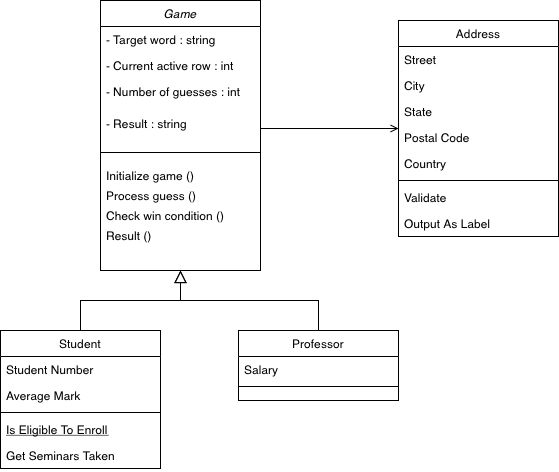

The diagram above was exported from draw.io. Its source (the exported page's mxGraphModel, read from the mxfile embedded in the PNG):
<mxGraphModel dx="501" dy="617" grid="1" gridSize="10" guides="1" tooltips="1" connect="1" arrows="1" fold="1" page="1" pageScale="1" pageWidth="827" pageHeight="1169" math="0" shadow="0">
  <root>
    <mxCell id="WIyWlLk6GJQsqaUBKTNV-0" />
    <mxCell id="WIyWlLk6GJQsqaUBKTNV-1" parent="WIyWlLk6GJQsqaUBKTNV-0" />
    <mxCell id="zkfFHV4jXpPFQw0GAbJ--0" value="Game" style="swimlane;fontStyle=2;align=center;verticalAlign=top;childLayout=stackLayout;horizontal=1;startSize=26;horizontalStack=0;resizeParent=1;resizeLast=0;collapsible=1;marginBottom=0;rounded=0;shadow=0;strokeWidth=1;" parent="WIyWlLk6GJQsqaUBKTNV-1" vertex="1">
      <mxGeometry x="210" y="100" width="160" height="270" as="geometry">
        <mxRectangle x="230" y="140" width="160" height="26" as="alternateBounds" />
      </mxGeometry>
    </mxCell>
    <mxCell id="zkfFHV4jXpPFQw0GAbJ--1" value="- Target word : string" style="text;align=left;verticalAlign=top;spacingLeft=4;spacingRight=4;overflow=hidden;rotatable=0;points=[[0,0.5],[1,0.5]];portConstraint=eastwest;" parent="zkfFHV4jXpPFQw0GAbJ--0" vertex="1">
      <mxGeometry y="26" width="160" height="26" as="geometry" />
    </mxCell>
    <mxCell id="zkfFHV4jXpPFQw0GAbJ--2" value="- Current active row : int" style="text;align=left;verticalAlign=top;spacingLeft=4;spacingRight=4;overflow=hidden;rotatable=0;points=[[0,0.5],[1,0.5]];portConstraint=eastwest;rounded=0;shadow=0;html=0;" parent="zkfFHV4jXpPFQw0GAbJ--0" vertex="1">
      <mxGeometry y="52" width="160" height="26" as="geometry" />
    </mxCell>
    <mxCell id="zkfFHV4jXpPFQw0GAbJ--3" value="- Number of guesses : int&#10;" style="text;align=left;verticalAlign=top;spacingLeft=4;spacingRight=4;overflow=hidden;rotatable=0;points=[[0,0.5],[1,0.5]];portConstraint=eastwest;rounded=0;shadow=0;html=0;" parent="zkfFHV4jXpPFQw0GAbJ--0" vertex="1">
      <mxGeometry y="78" width="160" height="32" as="geometry" />
    </mxCell>
    <mxCell id="huFCqdNlpshvYHJITqP7-8" value="- Result : string" style="text;align=left;verticalAlign=top;spacingLeft=4;spacingRight=4;overflow=hidden;rotatable=0;points=[[0,0.5],[1,0.5]];portConstraint=eastwest;rounded=0;shadow=0;html=0;" vertex="1" parent="zkfFHV4jXpPFQw0GAbJ--0">
      <mxGeometry y="110" width="160" height="32" as="geometry" />
    </mxCell>
    <mxCell id="zkfFHV4jXpPFQw0GAbJ--4" value="" style="line;html=1;strokeWidth=1;align=left;verticalAlign=middle;spacingTop=-1;spacingLeft=3;spacingRight=3;rotatable=0;labelPosition=right;points=[];portConstraint=eastwest;" parent="zkfFHV4jXpPFQw0GAbJ--0" vertex="1">
      <mxGeometry y="142" width="160" height="20" as="geometry" />
    </mxCell>
    <mxCell id="zkfFHV4jXpPFQw0GAbJ--5" value="Initialize game ()&#10;" style="text;align=left;verticalAlign=top;spacingLeft=4;spacingRight=4;overflow=hidden;rotatable=0;points=[[0,0.5],[1,0.5]];portConstraint=eastwest;" parent="zkfFHV4jXpPFQw0GAbJ--0" vertex="1">
      <mxGeometry y="162" width="160" height="20" as="geometry" />
    </mxCell>
    <mxCell id="huFCqdNlpshvYHJITqP7-9" value="Process guess ()&#10;" style="text;align=left;verticalAlign=top;spacingLeft=4;spacingRight=4;overflow=hidden;rotatable=0;points=[[0,0.5],[1,0.5]];portConstraint=eastwest;" vertex="1" parent="zkfFHV4jXpPFQw0GAbJ--0">
      <mxGeometry y="182" width="160" height="20" as="geometry" />
    </mxCell>
    <mxCell id="huFCqdNlpshvYHJITqP7-12" value="Check win condition ()" style="text;align=left;verticalAlign=top;spacingLeft=4;spacingRight=4;overflow=hidden;rotatable=0;points=[[0,0.5],[1,0.5]];portConstraint=eastwest;" vertex="1" parent="zkfFHV4jXpPFQw0GAbJ--0">
      <mxGeometry y="202" width="160" height="20" as="geometry" />
    </mxCell>
    <mxCell id="huFCqdNlpshvYHJITqP7-10" value="Result ()" style="text;align=left;verticalAlign=top;spacingLeft=4;spacingRight=4;overflow=hidden;rotatable=0;points=[[0,0.5],[1,0.5]];portConstraint=eastwest;" vertex="1" parent="zkfFHV4jXpPFQw0GAbJ--0">
      <mxGeometry y="222" width="160" height="20" as="geometry" />
    </mxCell>
    <mxCell id="zkfFHV4jXpPFQw0GAbJ--6" value="Student" style="swimlane;fontStyle=0;align=center;verticalAlign=top;childLayout=stackLayout;horizontal=1;startSize=26;horizontalStack=0;resizeParent=1;resizeLast=0;collapsible=1;marginBottom=0;rounded=0;shadow=0;strokeWidth=1;" parent="WIyWlLk6GJQsqaUBKTNV-1" vertex="1">
      <mxGeometry x="110" y="430" width="160" height="138" as="geometry">
        <mxRectangle x="130" y="380" width="160" height="26" as="alternateBounds" />
      </mxGeometry>
    </mxCell>
    <mxCell id="zkfFHV4jXpPFQw0GAbJ--7" value="Student Number" style="text;align=left;verticalAlign=top;spacingLeft=4;spacingRight=4;overflow=hidden;rotatable=0;points=[[0,0.5],[1,0.5]];portConstraint=eastwest;" parent="zkfFHV4jXpPFQw0GAbJ--6" vertex="1">
      <mxGeometry y="26" width="160" height="26" as="geometry" />
    </mxCell>
    <mxCell id="zkfFHV4jXpPFQw0GAbJ--8" value="Average Mark" style="text;align=left;verticalAlign=top;spacingLeft=4;spacingRight=4;overflow=hidden;rotatable=0;points=[[0,0.5],[1,0.5]];portConstraint=eastwest;rounded=0;shadow=0;html=0;" parent="zkfFHV4jXpPFQw0GAbJ--6" vertex="1">
      <mxGeometry y="52" width="160" height="26" as="geometry" />
    </mxCell>
    <mxCell id="zkfFHV4jXpPFQw0GAbJ--9" value="" style="line;html=1;strokeWidth=1;align=left;verticalAlign=middle;spacingTop=-1;spacingLeft=3;spacingRight=3;rotatable=0;labelPosition=right;points=[];portConstraint=eastwest;" parent="zkfFHV4jXpPFQw0GAbJ--6" vertex="1">
      <mxGeometry y="78" width="160" height="8" as="geometry" />
    </mxCell>
    <mxCell id="zkfFHV4jXpPFQw0GAbJ--10" value="Is Eligible To Enroll" style="text;align=left;verticalAlign=top;spacingLeft=4;spacingRight=4;overflow=hidden;rotatable=0;points=[[0,0.5],[1,0.5]];portConstraint=eastwest;fontStyle=4" parent="zkfFHV4jXpPFQw0GAbJ--6" vertex="1">
      <mxGeometry y="86" width="160" height="26" as="geometry" />
    </mxCell>
    <mxCell id="zkfFHV4jXpPFQw0GAbJ--11" value="Get Seminars Taken" style="text;align=left;verticalAlign=top;spacingLeft=4;spacingRight=4;overflow=hidden;rotatable=0;points=[[0,0.5],[1,0.5]];portConstraint=eastwest;" parent="zkfFHV4jXpPFQw0GAbJ--6" vertex="1">
      <mxGeometry y="112" width="160" height="26" as="geometry" />
    </mxCell>
    <mxCell id="zkfFHV4jXpPFQw0GAbJ--12" value="" style="endArrow=block;endSize=10;endFill=0;shadow=0;strokeWidth=1;rounded=0;edgeStyle=elbowEdgeStyle;elbow=vertical;" parent="WIyWlLk6GJQsqaUBKTNV-1" source="zkfFHV4jXpPFQw0GAbJ--6" target="zkfFHV4jXpPFQw0GAbJ--0" edge="1">
      <mxGeometry width="160" relative="1" as="geometry">
        <mxPoint x="200" y="203" as="sourcePoint" />
        <mxPoint x="200" y="203" as="targetPoint" />
      </mxGeometry>
    </mxCell>
    <mxCell id="zkfFHV4jXpPFQw0GAbJ--13" value="Professor" style="swimlane;fontStyle=0;align=center;verticalAlign=top;childLayout=stackLayout;horizontal=1;startSize=26;horizontalStack=0;resizeParent=1;resizeLast=0;collapsible=1;marginBottom=0;rounded=0;shadow=0;strokeWidth=1;" parent="WIyWlLk6GJQsqaUBKTNV-1" vertex="1">
      <mxGeometry x="348" y="430" width="160" height="70" as="geometry">
        <mxRectangle x="340" y="380" width="170" height="26" as="alternateBounds" />
      </mxGeometry>
    </mxCell>
    <mxCell id="zkfFHV4jXpPFQw0GAbJ--14" value="Salary" style="text;align=left;verticalAlign=top;spacingLeft=4;spacingRight=4;overflow=hidden;rotatable=0;points=[[0,0.5],[1,0.5]];portConstraint=eastwest;" parent="zkfFHV4jXpPFQw0GAbJ--13" vertex="1">
      <mxGeometry y="26" width="160" height="26" as="geometry" />
    </mxCell>
    <mxCell id="zkfFHV4jXpPFQw0GAbJ--15" value="" style="line;html=1;strokeWidth=1;align=left;verticalAlign=middle;spacingTop=-1;spacingLeft=3;spacingRight=3;rotatable=0;labelPosition=right;points=[];portConstraint=eastwest;" parent="zkfFHV4jXpPFQw0GAbJ--13" vertex="1">
      <mxGeometry y="52" width="160" height="8" as="geometry" />
    </mxCell>
    <mxCell id="zkfFHV4jXpPFQw0GAbJ--16" value="" style="endArrow=block;endSize=10;endFill=0;shadow=0;strokeWidth=1;rounded=0;edgeStyle=elbowEdgeStyle;elbow=vertical;" parent="WIyWlLk6GJQsqaUBKTNV-1" source="zkfFHV4jXpPFQw0GAbJ--13" target="zkfFHV4jXpPFQw0GAbJ--0" edge="1">
      <mxGeometry width="160" relative="1" as="geometry">
        <mxPoint x="210" y="373" as="sourcePoint" />
        <mxPoint x="310" y="271" as="targetPoint" />
      </mxGeometry>
    </mxCell>
    <mxCell id="zkfFHV4jXpPFQw0GAbJ--17" value="Address" style="swimlane;fontStyle=0;align=center;verticalAlign=top;childLayout=stackLayout;horizontal=1;startSize=26;horizontalStack=0;resizeParent=1;resizeLast=0;collapsible=1;marginBottom=0;rounded=0;shadow=0;strokeWidth=1;" parent="WIyWlLk6GJQsqaUBKTNV-1" vertex="1">
      <mxGeometry x="508" y="120" width="160" height="216" as="geometry">
        <mxRectangle x="550" y="140" width="160" height="26" as="alternateBounds" />
      </mxGeometry>
    </mxCell>
    <mxCell id="zkfFHV4jXpPFQw0GAbJ--18" value="Street" style="text;align=left;verticalAlign=top;spacingLeft=4;spacingRight=4;overflow=hidden;rotatable=0;points=[[0,0.5],[1,0.5]];portConstraint=eastwest;" parent="zkfFHV4jXpPFQw0GAbJ--17" vertex="1">
      <mxGeometry y="26" width="160" height="26" as="geometry" />
    </mxCell>
    <mxCell id="zkfFHV4jXpPFQw0GAbJ--19" value="City" style="text;align=left;verticalAlign=top;spacingLeft=4;spacingRight=4;overflow=hidden;rotatable=0;points=[[0,0.5],[1,0.5]];portConstraint=eastwest;rounded=0;shadow=0;html=0;" parent="zkfFHV4jXpPFQw0GAbJ--17" vertex="1">
      <mxGeometry y="52" width="160" height="26" as="geometry" />
    </mxCell>
    <mxCell id="zkfFHV4jXpPFQw0GAbJ--20" value="State" style="text;align=left;verticalAlign=top;spacingLeft=4;spacingRight=4;overflow=hidden;rotatable=0;points=[[0,0.5],[1,0.5]];portConstraint=eastwest;rounded=0;shadow=0;html=0;" parent="zkfFHV4jXpPFQw0GAbJ--17" vertex="1">
      <mxGeometry y="78" width="160" height="26" as="geometry" />
    </mxCell>
    <mxCell id="zkfFHV4jXpPFQw0GAbJ--21" value="Postal Code" style="text;align=left;verticalAlign=top;spacingLeft=4;spacingRight=4;overflow=hidden;rotatable=0;points=[[0,0.5],[1,0.5]];portConstraint=eastwest;rounded=0;shadow=0;html=0;" parent="zkfFHV4jXpPFQw0GAbJ--17" vertex="1">
      <mxGeometry y="104" width="160" height="26" as="geometry" />
    </mxCell>
    <mxCell id="zkfFHV4jXpPFQw0GAbJ--22" value="Country" style="text;align=left;verticalAlign=top;spacingLeft=4;spacingRight=4;overflow=hidden;rotatable=0;points=[[0,0.5],[1,0.5]];portConstraint=eastwest;rounded=0;shadow=0;html=0;" parent="zkfFHV4jXpPFQw0GAbJ--17" vertex="1">
      <mxGeometry y="130" width="160" height="26" as="geometry" />
    </mxCell>
    <mxCell id="zkfFHV4jXpPFQw0GAbJ--23" value="" style="line;html=1;strokeWidth=1;align=left;verticalAlign=middle;spacingTop=-1;spacingLeft=3;spacingRight=3;rotatable=0;labelPosition=right;points=[];portConstraint=eastwest;" parent="zkfFHV4jXpPFQw0GAbJ--17" vertex="1">
      <mxGeometry y="156" width="160" height="8" as="geometry" />
    </mxCell>
    <mxCell id="zkfFHV4jXpPFQw0GAbJ--24" value="Validate" style="text;align=left;verticalAlign=top;spacingLeft=4;spacingRight=4;overflow=hidden;rotatable=0;points=[[0,0.5],[1,0.5]];portConstraint=eastwest;" parent="zkfFHV4jXpPFQw0GAbJ--17" vertex="1">
      <mxGeometry y="164" width="160" height="26" as="geometry" />
    </mxCell>
    <mxCell id="zkfFHV4jXpPFQw0GAbJ--25" value="Output As Label" style="text;align=left;verticalAlign=top;spacingLeft=4;spacingRight=4;overflow=hidden;rotatable=0;points=[[0,0.5],[1,0.5]];portConstraint=eastwest;" parent="zkfFHV4jXpPFQw0GAbJ--17" vertex="1">
      <mxGeometry y="190" width="160" height="26" as="geometry" />
    </mxCell>
    <mxCell id="zkfFHV4jXpPFQw0GAbJ--26" value="" style="endArrow=open;shadow=0;strokeWidth=1;rounded=0;endFill=1;edgeStyle=elbowEdgeStyle;elbow=vertical;" parent="WIyWlLk6GJQsqaUBKTNV-1" source="zkfFHV4jXpPFQw0GAbJ--0" target="zkfFHV4jXpPFQw0GAbJ--17" edge="1">
      <mxGeometry x="0.5" y="41" relative="1" as="geometry">
        <mxPoint x="380" y="192" as="sourcePoint" />
        <mxPoint x="540" y="192" as="targetPoint" />
        <mxPoint x="-40" y="32" as="offset" />
      </mxGeometry>
    </mxCell>
    <mxCell id="zkfFHV4jXpPFQw0GAbJ--27" value="" style="resizable=0;align=left;verticalAlign=bottom;labelBackgroundColor=none;fontSize=12;" parent="zkfFHV4jXpPFQw0GAbJ--26" connectable="0" vertex="1">
      <mxGeometry x="-1" relative="1" as="geometry">
        <mxPoint y="4" as="offset" />
      </mxGeometry>
    </mxCell>
    <mxCell id="zkfFHV4jXpPFQw0GAbJ--28" value="" style="resizable=0;align=right;verticalAlign=bottom;labelBackgroundColor=none;fontSize=12;" parent="zkfFHV4jXpPFQw0GAbJ--26" connectable="0" vertex="1">
      <mxGeometry x="1" relative="1" as="geometry">
        <mxPoint x="-7" y="4" as="offset" />
      </mxGeometry>
    </mxCell>
  </root>
</mxGraphModel>